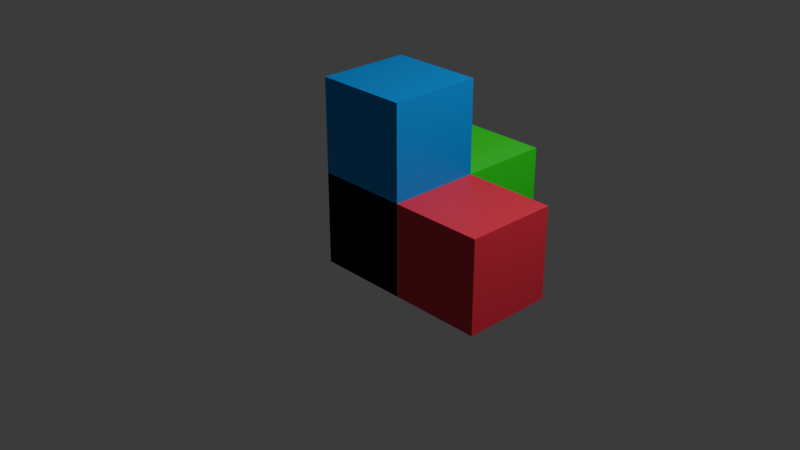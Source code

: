 # Source: coord.blend  (saved by Blender 4.1.24; exported with 4.5.12 LTS)
import bpy
from mathutils import Matrix  # noqa: F401  (used for matrix-valued properties, if any)

bpy.ops.wm.read_factory_settings(use_empty=True)
scene = bpy.context.scene
scene.name = 'Scene'

# ---- collections
col_collection = bpy.data.collections.new('Collection'); scene.collection.children.link(col_collection)

# ---- materials (node trees are filled in below, after node groups)
mat_material = bpy.data.materials.new('Material')
mat_material.alpha_threshold = 0.0
mat_material.use_transparent_shadow = False
mat_material.roughness = 0.5
mat_material.line_color = (0.0, 0.0, 0.0, 1.0)
mat_material_003 = bpy.data.materials.new('Material.003')
mat_material_003.alpha_threshold = 0.0
mat_material_003.use_transparent_shadow = False
mat_material_003.roughness = 0.5
mat_material_003.line_color = (0.0, 0.0, 0.0, 1.0)
mat_material_004 = bpy.data.materials.new('Material.004')
mat_material_004.alpha_threshold = 0.0
mat_material_004.use_transparent_shadow = False
mat_material_004.roughness = 0.5
mat_material_004.line_color = (0.0, 0.0, 0.0, 1.0)

# ---- material node trees
mat_material.use_nodes = True; mat_material.node_tree.nodes.clear()
_N = mat_material.node_tree.nodes; _L = mat_material.node_tree.links
n0 = _N.new('ShaderNodeOutputMaterial'); n0.name = 'Material Output'; n0.location = (300, 300)
n1 = _N.new('ShaderNodeBsdfPrincipled'); n1.name = 'Principled BSDF'; n1.location = (10, 300)
n1.inputs[0].default_value = (0.8001, 0.03468, 0.0702, 1.0)
n1.inputs[3].default_value = 1.45
_L.new(n1.outputs[0], n0.inputs[0])
n0.is_active_output = True
mat_material_003.use_nodes = True; mat_material_003.node_tree.nodes.clear()
_N = mat_material_003.node_tree.nodes; _L = mat_material_003.node_tree.links
n0 = _N.new('ShaderNodeOutputMaterial'); n0.name = 'Material Output'; n0.location = (300, 300)
n1 = _N.new('ShaderNodeBsdfPrincipled'); n1.name = 'Principled BSDF'; n1.location = (10, 300)
n1.inputs[0].default_value = (0.0, 0.8004, 0.03004, 1.0)
n1.inputs[3].default_value = 1.45
_L.new(n1.outputs[0], n0.inputs[0])
n0.is_active_output = True
mat_material_004.use_nodes = True; mat_material_004.node_tree.nodes.clear()
_N = mat_material_004.node_tree.nodes; _L = mat_material_004.node_tree.links
n0 = _N.new('ShaderNodeOutputMaterial'); n0.name = 'Material Output'; n0.location = (300, 300)
n1 = _N.new('ShaderNodeBsdfPrincipled'); n1.name = 'Principled BSDF'; n1.location = (10, 300)
n1.inputs[0].default_value = (0.0, 0.2702, 0.8007, 1.0)
n1.inputs[3].default_value = 1.45
_L.new(n1.outputs[0], n0.inputs[0])
n0.is_active_output = True

# ---- world
world_world = bpy.data.worlds.new('World'); scene.world = world_world
world_world.use_nodes = True; world_world.node_tree.nodes.clear()
_N = world_world.node_tree.nodes; _L = world_world.node_tree.links
n0 = _N.new('ShaderNodeOutputWorld'); n0.name = 'World Output'; n0.location = (300, 300)
n1 = _N.new('ShaderNodeBackground'); n1.name = 'Background'; n1.location = (10, 300)
n1.inputs[0].default_value = (0.05088, 0.05088, 0.05088, 1.0)
_L.new(n1.outputs[0], n0.inputs[0])
n0.is_active_output = True
world_world.color = (0.05088, 0.05088, 0.05088)
world_world.use_sun_shadow = False
world_world.sun_shadow_jitter_overblur = 0.0

# ---- cameras
cam_camera = bpy.data.cameras.new('Camera')
cam_camera.clip_end = 100.0
cam_camera.ortho_scale = 7.314

# ---- lights
light_light = bpy.data.lights.new('Light', 'POINT')
light_light.transmission_factor = 0.0
light_light.energy = 1000.0
light_light.shadow_soft_size = 0.1
light_light.shadow_maximum_resolution = 0.006
light_light.use_absolute_resolution = True

# ---- meshes
me_cube = bpy.data.meshes.new('Cube')
me_cube.from_pydata([(1.0, 1.0, 1.0), (1.0, 1.0, -1.0), (1.0, -1.0, 1.0), (1.0, -1.0, -1.0), (-1.0, 1.0, 1.0), (-1.0, 1.0, -1.0), (-1.0, -1.0, 1.0), (-1.0, -1.0, -1.0)], [], [(0, 4, 6, 2), (3, 2, 6, 7), (7, 6, 4, 5), (5, 1, 3, 7), (1, 0, 2, 3), (5, 4, 0, 1)])
_uv = me_cube.uv_layers.new(name='UVMap')
_uv.uv.foreach_set('vector', [0.625, 0.5, 0.875, 0.5, 0.875, 0.75, 0.625, 0.75, 0.375, 0.75, 0.625, 0.75, 0.625, 1.0, 0.375, 1.0, 0.375, 0.0, 0.625, 0.0, 0.625, 0.25, 0.375, 0.25, 0.125, 0.5, 0.375, 0.5, 0.375, 0.75, 0.125, 0.75, 0.375, 0.5, 0.625, 0.5, 0.625, 0.75, 0.375, 0.75, 0.375, 0.25, 0.625, 0.25, 0.625, 0.5, 0.375, 0.5])
_ca = me_cube.color_attributes.new('Attribute', 'BYTE_COLOR', 'CORNER')
_ca.data.foreach_set('color', [1.0, 1.0, 1.0, 1.0, 1.0, 1.0, 1.0, 1.0, 1.0, 1.0, 1.0, 1.0, 1.0, 1.0, 1.0, 1.0, 1.0, 1.0, 1.0, 1.0, 1.0, 1.0, 1.0, 1.0, 1.0, 1.0, 1.0, 1.0, 1.0, 1.0, 1.0, 1.0, 1.0, 1.0, 1.0, 1.0, 1.0, 1.0, 1.0, 1.0, 1.0, 1.0, 1.0, 1.0, 1.0, 1.0, 1.0, 1.0, 1.0, 1.0, 1.0, 1.0, 1.0, 1.0, 1.0, 1.0, 1.0, 1.0, 1.0, 1.0, 1.0, 1.0, 1.0, 1.0, 1.0, 1.0, 1.0, 1.0, 1.0, 1.0, 1.0, 1.0, 1.0, 1.0, 1.0, 1.0, 1.0, 1.0, 1.0, 1.0, 1.0, 1.0, 1.0, 1.0, 1.0, 1.0, 1.0, 1.0, 1.0, 1.0, 1.0, 1.0, 1.0, 1.0, 1.0, 1.0])
me_cube.materials.append(mat_material)
me_cube.use_mirror_vertex_groups = False
me_cube.update()
me_cube_003 = bpy.data.meshes.new('Cube.003')
me_cube_003.from_pydata([(1.0, 1.0, 1.0), (1.0, 1.0, -1.0), (1.0, -1.0, 1.0), (1.0, -1.0, -1.0), (-1.0, 1.0, 1.0), (-1.0, 1.0, -1.0), (-1.0, -1.0, 1.0), (-1.0, -1.0, -1.0)], [], [(0, 4, 6, 2), (3, 2, 6, 7), (7, 6, 4, 5), (5, 1, 3, 7), (1, 0, 2, 3), (5, 4, 0, 1)])
_uv = me_cube_003.uv_layers.new(name='UVMap')
_uv.uv.foreach_set('vector', [0.625, 0.5, 0.875, 0.5, 0.875, 0.75, 0.625, 0.75, 0.375, 0.75, 0.625, 0.75, 0.625, 1.0, 0.375, 1.0, 0.375, 0.0, 0.625, 0.0, 0.625, 0.25, 0.375, 0.25, 0.125, 0.5, 0.375, 0.5, 0.375, 0.75, 0.125, 0.75, 0.375, 0.5, 0.625, 0.5, 0.625, 0.75, 0.375, 0.75, 0.375, 0.25, 0.625, 0.25, 0.625, 0.5, 0.375, 0.5])
me_cube_003.materials.append(mat_material_003)
me_cube_003.use_mirror_vertex_groups = False
me_cube_003.update()
me_cube_004 = bpy.data.meshes.new('Cube.004')
me_cube_004.from_pydata([(1.0, 1.0, 1.0), (1.0, 1.0, -1.0), (1.0, -1.0, 1.0), (1.0, -1.0, -1.0), (-1.0, 1.0, 1.0), (-1.0, 1.0, -1.0), (-1.0, -1.0, 1.0), (-1.0, -1.0, -1.0)], [], [(0, 4, 6, 2), (3, 2, 6, 7), (7, 6, 4, 5), (5, 1, 3, 7), (1, 0, 2, 3), (5, 4, 0, 1)])
_uv = me_cube_004.uv_layers.new(name='UVMap')
_uv.uv.foreach_set('vector', [0.625, 0.5, 0.875, 0.5, 0.875, 0.75, 0.625, 0.75, 0.375, 0.75, 0.625, 0.75, 0.625, 1.0, 0.375, 1.0, 0.375, 0.0, 0.625, 0.0, 0.625, 0.25, 0.375, 0.25, 0.125, 0.5, 0.375, 0.5, 0.375, 0.75, 0.125, 0.75, 0.375, 0.5, 0.625, 0.5, 0.625, 0.75, 0.375, 0.75, 0.375, 0.25, 0.625, 0.25, 0.625, 0.5, 0.375, 0.5])
me_cube_004.materials.append(mat_material_004)
me_cube_004.use_mirror_vertex_groups = False
me_cube_004.update()

# ---- objects
ob_cubered = bpy.data.objects.new('CubeRed', me_cube)
ob_light = bpy.data.objects.new('Light', light_light)
ob_camera = bpy.data.objects.new('Camera', cam_camera)
ob_cubegreen = bpy.data.objects.new('CubeGreen', me_cube_003)
ob_cubeblue = bpy.data.objects.new('CubeBlue', me_cube_004)

# ---- transforms, parenting, visibility, modifiers, constraints
ob_cubered.location = (0.5, 0.0, 0.0)
ob_cubered.scale = (1.0, 0.5, 0.5)
ob_cubered.lock_rotations_4d = False
ob_cubered.empty_display_type = 'ARROWS'
ob_cubered.lineart.crease_threshold = 0.0
ob_light.location = (4.076, 1.005, 5.904)
ob_light.rotation_euler = (0.6503, 0.05522, 1.866)
ob_light.lock_rotations_4d = False
ob_light.empty_display_type = 'ARROWS'
ob_light.color = (0.0, 0.0, 0.0, 0.0)
ob_light.lineart.crease_threshold = 0.0
ob_camera.location = (7.359, -6.926, 4.958)
ob_camera.rotation_euler = (1.109, 0.0, 0.8149)
ob_camera.lock_rotations_4d = False
ob_camera.empty_display_type = 'ARROWS'
ob_camera.color = (0.0, 0.0, 0.0, 0.0)
ob_camera.display_type = 'WIRE'
ob_camera.lineart.crease_threshold = 0.0
ob_cubegreen.location = (0.0, 0.5, 0.0)
ob_cubegreen.scale = (0.5, 1.0, 0.5)
ob_cubegreen.lock_rotations_4d = False
ob_cubegreen.empty_display_type = 'ARROWS'
ob_cubegreen.lineart.crease_threshold = 0.0
ob_cubeblue.location = (0.0, 0.0, 0.5)
ob_cubeblue.scale = (0.5, 0.5, 1.0)
ob_cubeblue.lock_rotations_4d = False
ob_cubeblue.empty_display_type = 'ARROWS'
ob_cubeblue.lineart.crease_threshold = 0.0

# ---- collection membership
col_collection.objects.link(ob_cubered)
col_collection.objects.link(ob_light)
col_collection.objects.link(ob_camera)
col_collection.objects.link(ob_cubegreen)
col_collection.objects.link(ob_cubeblue)

# ---- scene / render settings (as saved in the file)
scene.camera = ob_camera
scene.frame_start = 1; scene.frame_end = 250; scene.frame_set(20)
scene.render.engine = 'BLENDER_EEVEE_NEXT'
scene.cycles.sampling_pattern = 'TABULATED_SOBOL'
scene.eevee.ray_tracing_options.trace_max_roughness = 0.0
bpy.context.view_layer.update()
